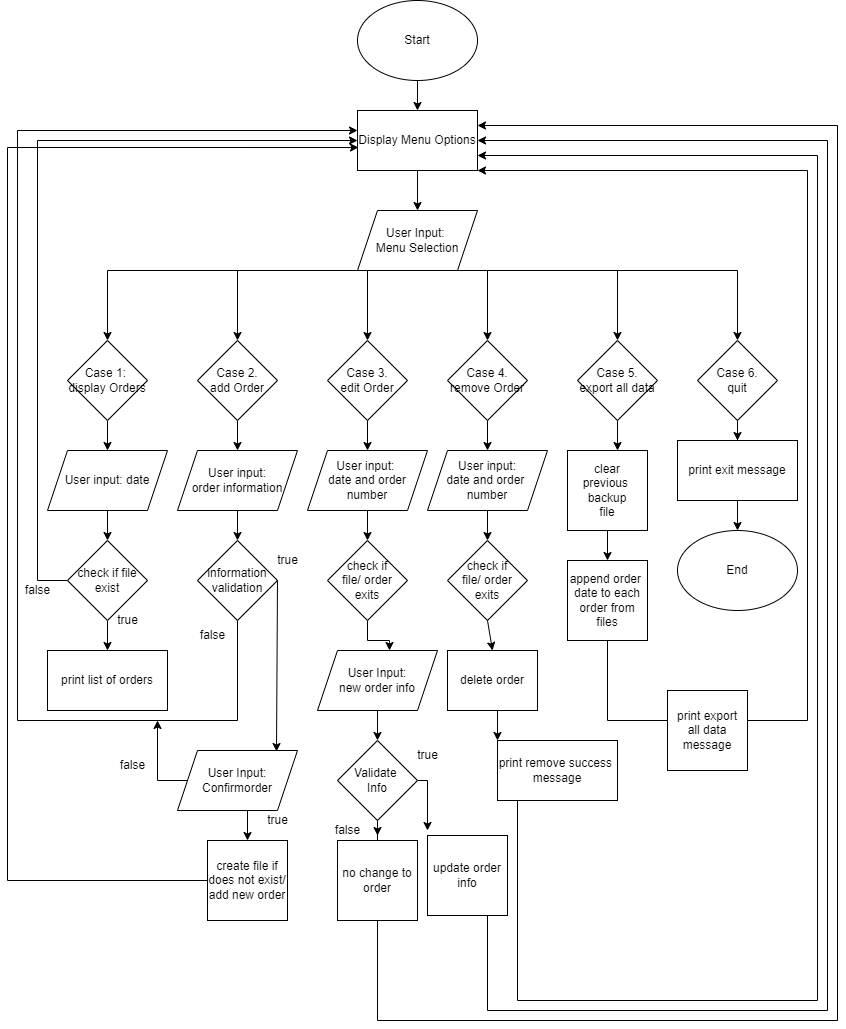

The diagram above was exported from draw.io. Its source (the exported page's mxGraphModel, read from the mxfile embedded in the PNG):
<mxGraphModel dx="868" dy="474" grid="1" gridSize="10" guides="1" tooltips="1" connect="1" arrows="1" fold="1" page="1" pageScale="1" pageWidth="850" pageHeight="1100" math="0" shadow="0">
  <root>
    <mxCell id="0" />
    <mxCell id="1" parent="0" />
    <mxCell id="i8kT8qt77En8i6l_NiX1-16" style="edgeStyle=orthogonalEdgeStyle;rounded=0;orthogonalLoop=1;jettySize=auto;html=1;" edge="1" parent="1" source="i8kT8qt77En8i6l_NiX1-1" target="i8kT8qt77En8i6l_NiX1-2">
      <mxGeometry relative="1" as="geometry" />
    </mxCell>
    <mxCell id="i8kT8qt77En8i6l_NiX1-1" value="Start" style="ellipse;whiteSpace=wrap;html=1;" vertex="1" parent="1">
      <mxGeometry x="360" y="10" width="120" height="80" as="geometry" />
    </mxCell>
    <mxCell id="i8kT8qt77En8i6l_NiX1-15" style="edgeStyle=orthogonalEdgeStyle;rounded=0;orthogonalLoop=1;jettySize=auto;html=1;entryX=0.5;entryY=0;entryDx=0;entryDy=0;" edge="1" parent="1" source="i8kT8qt77En8i6l_NiX1-2" target="i8kT8qt77En8i6l_NiX1-3">
      <mxGeometry relative="1" as="geometry" />
    </mxCell>
    <mxCell id="i8kT8qt77En8i6l_NiX1-2" value="Display Menu Options" style="whiteSpace=wrap;html=1;" vertex="1" parent="1">
      <mxGeometry x="360" y="120" width="120" height="60" as="geometry" />
    </mxCell>
    <mxCell id="i8kT8qt77En8i6l_NiX1-3" value="User Input:&amp;nbsp;&lt;br&gt;Menu Selection" style="shape=parallelogram;perimeter=parallelogramPerimeter;whiteSpace=wrap;html=1;fixedSize=1;" vertex="1" parent="1">
      <mxGeometry x="360" y="220" width="120" height="60" as="geometry" />
    </mxCell>
    <mxCell id="i8kT8qt77En8i6l_NiX1-20" style="edgeStyle=orthogonalEdgeStyle;rounded=0;orthogonalLoop=1;jettySize=auto;html=1;" edge="1" parent="1" source="i8kT8qt77En8i6l_NiX1-4" target="i8kT8qt77En8i6l_NiX1-19">
      <mxGeometry relative="1" as="geometry" />
    </mxCell>
    <mxCell id="i8kT8qt77En8i6l_NiX1-4" value="Case 1:&amp;nbsp;&lt;br&gt;display Orders" style="rhombus;whiteSpace=wrap;html=1;" vertex="1" parent="1">
      <mxGeometry x="70" y="350" width="80" height="80" as="geometry" />
    </mxCell>
    <mxCell id="i8kT8qt77En8i6l_NiX1-69" style="edgeStyle=orthogonalEdgeStyle;rounded=0;orthogonalLoop=1;jettySize=auto;html=1;" edge="1" parent="1" source="i8kT8qt77En8i6l_NiX1-5">
      <mxGeometry relative="1" as="geometry">
        <mxPoint x="740" y="450" as="targetPoint" />
      </mxGeometry>
    </mxCell>
    <mxCell id="i8kT8qt77En8i6l_NiX1-5" value="Case 6.&lt;br&gt;quit" style="rhombus;whiteSpace=wrap;html=1;" vertex="1" parent="1">
      <mxGeometry x="700" y="350" width="80" height="80" as="geometry" />
    </mxCell>
    <mxCell id="i8kT8qt77En8i6l_NiX1-84" style="edgeStyle=orthogonalEdgeStyle;rounded=0;orthogonalLoop=1;jettySize=auto;html=1;" edge="1" parent="1" source="i8kT8qt77En8i6l_NiX1-6">
      <mxGeometry relative="1" as="geometry">
        <mxPoint x="620" y="460" as="targetPoint" />
      </mxGeometry>
    </mxCell>
    <mxCell id="i8kT8qt77En8i6l_NiX1-6" value="Case 5.&lt;br&gt;export all data" style="rhombus;whiteSpace=wrap;html=1;" vertex="1" parent="1">
      <mxGeometry x="580" y="350" width="80" height="80" as="geometry" />
    </mxCell>
    <mxCell id="i8kT8qt77En8i6l_NiX1-76" style="edgeStyle=orthogonalEdgeStyle;rounded=0;orthogonalLoop=1;jettySize=auto;html=1;" edge="1" parent="1" source="i8kT8qt77En8i6l_NiX1-7" target="i8kT8qt77En8i6l_NiX1-73">
      <mxGeometry relative="1" as="geometry" />
    </mxCell>
    <mxCell id="i8kT8qt77En8i6l_NiX1-7" value="Case 4.&lt;br&gt;remove Order" style="rhombus;whiteSpace=wrap;html=1;" vertex="1" parent="1">
      <mxGeometry x="450" y="350" width="80" height="80" as="geometry" />
    </mxCell>
    <mxCell id="i8kT8qt77En8i6l_NiX1-42" style="edgeStyle=orthogonalEdgeStyle;rounded=0;orthogonalLoop=1;jettySize=auto;html=1;" edge="1" parent="1" source="i8kT8qt77En8i6l_NiX1-8" target="i8kT8qt77En8i6l_NiX1-41">
      <mxGeometry relative="1" as="geometry" />
    </mxCell>
    <mxCell id="i8kT8qt77En8i6l_NiX1-8" value="Case 3.&lt;br&gt;edit Order" style="rhombus;whiteSpace=wrap;html=1;" vertex="1" parent="1">
      <mxGeometry x="330" y="350" width="80" height="80" as="geometry" />
    </mxCell>
    <mxCell id="i8kT8qt77En8i6l_NiX1-31" style="edgeStyle=orthogonalEdgeStyle;rounded=0;orthogonalLoop=1;jettySize=auto;html=1;" edge="1" parent="1" source="i8kT8qt77En8i6l_NiX1-9" target="i8kT8qt77En8i6l_NiX1-28">
      <mxGeometry relative="1" as="geometry" />
    </mxCell>
    <mxCell id="i8kT8qt77En8i6l_NiX1-9" value="Case 2.&lt;br&gt;add Order" style="rhombus;whiteSpace=wrap;html=1;" vertex="1" parent="1">
      <mxGeometry x="200" y="350" width="80" height="80" as="geometry" />
    </mxCell>
    <mxCell id="i8kT8qt77En8i6l_NiX1-10" value="" style="endArrow=classic;html=1;rounded=0;exitX=0.5;exitY=1;exitDx=0;exitDy=0;entryX=0.5;entryY=0;entryDx=0;entryDy=0;" edge="1" parent="1" source="i8kT8qt77En8i6l_NiX1-3" target="i8kT8qt77En8i6l_NiX1-4">
      <mxGeometry width="50" height="50" relative="1" as="geometry">
        <mxPoint x="400" y="420" as="sourcePoint" />
        <mxPoint x="450" y="370" as="targetPoint" />
        <Array as="points">
          <mxPoint x="110" y="280" />
        </Array>
      </mxGeometry>
    </mxCell>
    <mxCell id="i8kT8qt77En8i6l_NiX1-11" value="" style="endArrow=classic;html=1;rounded=0;exitX=0.5;exitY=1;exitDx=0;exitDy=0;entryX=0.5;entryY=0;entryDx=0;entryDy=0;" edge="1" parent="1" source="i8kT8qt77En8i6l_NiX1-3" target="i8kT8qt77En8i6l_NiX1-5">
      <mxGeometry width="50" height="50" relative="1" as="geometry">
        <mxPoint x="400" y="420" as="sourcePoint" />
        <mxPoint x="450" y="370" as="targetPoint" />
        <Array as="points">
          <mxPoint x="740" y="280" />
        </Array>
      </mxGeometry>
    </mxCell>
    <mxCell id="i8kT8qt77En8i6l_NiX1-12" value="" style="endArrow=classic;html=1;rounded=0;entryX=0.5;entryY=0;entryDx=0;entryDy=0;" edge="1" parent="1" target="i8kT8qt77En8i6l_NiX1-9">
      <mxGeometry width="50" height="50" relative="1" as="geometry">
        <mxPoint x="410" y="280" as="sourcePoint" />
        <mxPoint x="450" y="370" as="targetPoint" />
        <Array as="points">
          <mxPoint x="240" y="280" />
        </Array>
      </mxGeometry>
    </mxCell>
    <mxCell id="i8kT8qt77En8i6l_NiX1-13" value="" style="endArrow=classic;html=1;rounded=0;entryX=0.5;entryY=0;entryDx=0;entryDy=0;" edge="1" parent="1" target="i8kT8qt77En8i6l_NiX1-8">
      <mxGeometry width="50" height="50" relative="1" as="geometry">
        <mxPoint x="410" y="280" as="sourcePoint" />
        <mxPoint x="450" y="370" as="targetPoint" />
        <Array as="points">
          <mxPoint x="370" y="280" />
        </Array>
      </mxGeometry>
    </mxCell>
    <mxCell id="i8kT8qt77En8i6l_NiX1-17" value="" style="endArrow=classic;html=1;rounded=0;entryX=0.5;entryY=0;entryDx=0;entryDy=0;" edge="1" parent="1" target="i8kT8qt77En8i6l_NiX1-7">
      <mxGeometry width="50" height="50" relative="1" as="geometry">
        <mxPoint x="420" y="280" as="sourcePoint" />
        <mxPoint x="450" y="340" as="targetPoint" />
        <Array as="points">
          <mxPoint x="490" y="280" />
        </Array>
      </mxGeometry>
    </mxCell>
    <mxCell id="i8kT8qt77En8i6l_NiX1-18" value="" style="endArrow=classic;html=1;rounded=0;entryX=0.5;entryY=0;entryDx=0;entryDy=0;" edge="1" parent="1" target="i8kT8qt77En8i6l_NiX1-6">
      <mxGeometry width="50" height="50" relative="1" as="geometry">
        <mxPoint x="420" y="280" as="sourcePoint" />
        <mxPoint x="450" y="340" as="targetPoint" />
        <Array as="points">
          <mxPoint x="620" y="280" />
        </Array>
      </mxGeometry>
    </mxCell>
    <mxCell id="i8kT8qt77En8i6l_NiX1-22" style="edgeStyle=orthogonalEdgeStyle;rounded=0;orthogonalLoop=1;jettySize=auto;html=1;" edge="1" parent="1" source="i8kT8qt77En8i6l_NiX1-19" target="i8kT8qt77En8i6l_NiX1-21">
      <mxGeometry relative="1" as="geometry" />
    </mxCell>
    <mxCell id="i8kT8qt77En8i6l_NiX1-19" value="User input: date" style="shape=parallelogram;perimeter=parallelogramPerimeter;whiteSpace=wrap;html=1;fixedSize=1;" vertex="1" parent="1">
      <mxGeometry x="50" y="460" width="120" height="60" as="geometry" />
    </mxCell>
    <mxCell id="i8kT8qt77En8i6l_NiX1-23" style="edgeStyle=orthogonalEdgeStyle;rounded=0;orthogonalLoop=1;jettySize=auto;html=1;entryX=0;entryY=0.5;entryDx=0;entryDy=0;" edge="1" parent="1" source="i8kT8qt77En8i6l_NiX1-21" target="i8kT8qt77En8i6l_NiX1-2">
      <mxGeometry relative="1" as="geometry">
        <Array as="points">
          <mxPoint x="40" y="590" />
          <mxPoint x="40" y="150" />
        </Array>
      </mxGeometry>
    </mxCell>
    <mxCell id="i8kT8qt77En8i6l_NiX1-27" style="edgeStyle=orthogonalEdgeStyle;rounded=0;orthogonalLoop=1;jettySize=auto;html=1;" edge="1" parent="1" source="i8kT8qt77En8i6l_NiX1-21" target="i8kT8qt77En8i6l_NiX1-26">
      <mxGeometry relative="1" as="geometry" />
    </mxCell>
    <mxCell id="i8kT8qt77En8i6l_NiX1-21" value="check if file&lt;br&gt;exist" style="rhombus;whiteSpace=wrap;html=1;" vertex="1" parent="1">
      <mxGeometry x="70" y="550" width="80" height="80" as="geometry" />
    </mxCell>
    <mxCell id="i8kT8qt77En8i6l_NiX1-24" value="false" style="text;html=1;align=center;verticalAlign=middle;resizable=0;points=[];autosize=1;strokeColor=none;fillColor=none;" vertex="1" parent="1">
      <mxGeometry x="15" y="585" width="50" height="30" as="geometry" />
    </mxCell>
    <mxCell id="i8kT8qt77En8i6l_NiX1-25" value="true" style="text;html=1;align=center;verticalAlign=middle;resizable=0;points=[];autosize=1;strokeColor=none;fillColor=none;" vertex="1" parent="1">
      <mxGeometry x="110" y="615" width="40" height="30" as="geometry" />
    </mxCell>
    <mxCell id="i8kT8qt77En8i6l_NiX1-26" value="print list of orders" style="whiteSpace=wrap;html=1;" vertex="1" parent="1">
      <mxGeometry x="50" y="660" width="120" height="60" as="geometry" />
    </mxCell>
    <mxCell id="i8kT8qt77En8i6l_NiX1-30" style="edgeStyle=orthogonalEdgeStyle;rounded=0;orthogonalLoop=1;jettySize=auto;html=1;" edge="1" parent="1" source="i8kT8qt77En8i6l_NiX1-28" target="i8kT8qt77En8i6l_NiX1-29">
      <mxGeometry relative="1" as="geometry" />
    </mxCell>
    <mxCell id="i8kT8qt77En8i6l_NiX1-28" value="User input:&lt;br&gt;order information" style="shape=parallelogram;perimeter=parallelogramPerimeter;whiteSpace=wrap;html=1;fixedSize=1;" vertex="1" parent="1">
      <mxGeometry x="180" y="460" width="120" height="60" as="geometry" />
    </mxCell>
    <mxCell id="i8kT8qt77En8i6l_NiX1-33" style="edgeStyle=orthogonalEdgeStyle;rounded=0;orthogonalLoop=1;jettySize=auto;html=1;exitX=0.5;exitY=1;exitDx=0;exitDy=0;" edge="1" parent="1" source="i8kT8qt77En8i6l_NiX1-29">
      <mxGeometry relative="1" as="geometry">
        <mxPoint x="360" y="140" as="targetPoint" />
        <Array as="points">
          <mxPoint x="240" y="730" />
          <mxPoint x="20" y="730" />
          <mxPoint x="20" y="140" />
        </Array>
      </mxGeometry>
    </mxCell>
    <mxCell id="i8kT8qt77En8i6l_NiX1-40" style="edgeStyle=orthogonalEdgeStyle;rounded=0;orthogonalLoop=1;jettySize=auto;html=1;entryX=0.5;entryY=0;entryDx=0;entryDy=0;startArrow=none;exitX=0.608;exitY=0.967;exitDx=0;exitDy=0;exitPerimeter=0;" edge="1" parent="1" source="i8kT8qt77En8i6l_NiX1-46">
      <mxGeometry relative="1" as="geometry">
        <mxPoint x="250" y="850" as="targetPoint" />
        <Array as="points" />
      </mxGeometry>
    </mxCell>
    <mxCell id="i8kT8qt77En8i6l_NiX1-29" value="information&lt;br&gt;validation" style="rhombus;whiteSpace=wrap;html=1;" vertex="1" parent="1">
      <mxGeometry x="200" y="550" width="80" height="80" as="geometry" />
    </mxCell>
    <mxCell id="i8kT8qt77En8i6l_NiX1-34" value="false" style="text;html=1;align=center;verticalAlign=middle;resizable=0;points=[];autosize=1;strokeColor=none;fillColor=none;" vertex="1" parent="1">
      <mxGeometry x="190" y="630" width="50" height="30" as="geometry" />
    </mxCell>
    <mxCell id="i8kT8qt77En8i6l_NiX1-36" value="true" style="text;html=1;align=center;verticalAlign=middle;resizable=0;points=[];autosize=1;strokeColor=none;fillColor=none;" vertex="1" parent="1">
      <mxGeometry x="270" y="555" width="40" height="30" as="geometry" />
    </mxCell>
    <mxCell id="i8kT8qt77En8i6l_NiX1-59" style="edgeStyle=orthogonalEdgeStyle;rounded=0;orthogonalLoop=1;jettySize=auto;html=1;entryX=0.008;entryY=0.617;entryDx=0;entryDy=0;entryPerimeter=0;" edge="1" parent="1" target="i8kT8qt77En8i6l_NiX1-2">
      <mxGeometry relative="1" as="geometry">
        <mxPoint x="210" y="890" as="sourcePoint" />
        <Array as="points">
          <mxPoint x="10" y="890" />
          <mxPoint x="10" y="157" />
        </Array>
      </mxGeometry>
    </mxCell>
    <mxCell id="i8kT8qt77En8i6l_NiX1-44" style="edgeStyle=orthogonalEdgeStyle;rounded=0;orthogonalLoop=1;jettySize=auto;html=1;" edge="1" parent="1" source="i8kT8qt77En8i6l_NiX1-41" target="i8kT8qt77En8i6l_NiX1-43">
      <mxGeometry relative="1" as="geometry" />
    </mxCell>
    <mxCell id="i8kT8qt77En8i6l_NiX1-41" value="User input:&amp;nbsp;&lt;br&gt;date and order number" style="shape=parallelogram;perimeter=parallelogramPerimeter;whiteSpace=wrap;html=1;fixedSize=1;" vertex="1" parent="1">
      <mxGeometry x="310" y="460" width="120" height="60" as="geometry" />
    </mxCell>
    <mxCell id="i8kT8qt77En8i6l_NiX1-56" style="edgeStyle=orthogonalEdgeStyle;rounded=0;orthogonalLoop=1;jettySize=auto;html=1;entryX=0.6;entryY=0;entryDx=0;entryDy=0;entryPerimeter=0;" edge="1" parent="1" source="i8kT8qt77En8i6l_NiX1-43" target="i8kT8qt77En8i6l_NiX1-45">
      <mxGeometry relative="1" as="geometry" />
    </mxCell>
    <mxCell id="i8kT8qt77En8i6l_NiX1-43" value="check if&lt;br&gt;file/ order&lt;br&gt;exits" style="rhombus;whiteSpace=wrap;html=1;" vertex="1" parent="1">
      <mxGeometry x="330" y="550" width="80" height="80" as="geometry" />
    </mxCell>
    <mxCell id="i8kT8qt77En8i6l_NiX1-58" style="edgeStyle=orthogonalEdgeStyle;rounded=0;orthogonalLoop=1;jettySize=auto;html=1;" edge="1" parent="1" source="i8kT8qt77En8i6l_NiX1-45" target="i8kT8qt77En8i6l_NiX1-57">
      <mxGeometry relative="1" as="geometry" />
    </mxCell>
    <mxCell id="i8kT8qt77En8i6l_NiX1-45" value="User Input:&lt;br&gt;new order info" style="shape=parallelogram;perimeter=parallelogramPerimeter;whiteSpace=wrap;html=1;fixedSize=1;" vertex="1" parent="1">
      <mxGeometry x="320" y="660" width="120" height="60" as="geometry" />
    </mxCell>
    <mxCell id="i8kT8qt77En8i6l_NiX1-50" style="edgeStyle=orthogonalEdgeStyle;rounded=0;orthogonalLoop=1;jettySize=auto;html=1;" edge="1" parent="1" source="i8kT8qt77En8i6l_NiX1-46">
      <mxGeometry relative="1" as="geometry">
        <mxPoint x="160" y="730" as="targetPoint" />
      </mxGeometry>
    </mxCell>
    <mxCell id="i8kT8qt77En8i6l_NiX1-46" value="User Input:&lt;br&gt;Confirmorder" style="shape=parallelogram;perimeter=parallelogramPerimeter;whiteSpace=wrap;html=1;fixedSize=1;" vertex="1" parent="1">
      <mxGeometry x="180" y="760" width="120" height="60" as="geometry" />
    </mxCell>
    <mxCell id="i8kT8qt77En8i6l_NiX1-51" value="false" style="text;html=1;align=center;verticalAlign=middle;resizable=0;points=[];autosize=1;strokeColor=none;fillColor=none;" vertex="1" parent="1">
      <mxGeometry x="110" y="760" width="50" height="30" as="geometry" />
    </mxCell>
    <mxCell id="i8kT8qt77En8i6l_NiX1-52" value="true" style="text;html=1;align=center;verticalAlign=middle;resizable=0;points=[];autosize=1;strokeColor=none;fillColor=none;" vertex="1" parent="1">
      <mxGeometry x="260" y="815" width="40" height="30" as="geometry" />
    </mxCell>
    <mxCell id="i8kT8qt77En8i6l_NiX1-54" value="" style="endArrow=classic;html=1;rounded=0;exitX=1;exitY=0.5;exitDx=0;exitDy=0;entryX=0.825;entryY=0.017;entryDx=0;entryDy=0;entryPerimeter=0;" edge="1" parent="1" source="i8kT8qt77En8i6l_NiX1-29" target="i8kT8qt77En8i6l_NiX1-46">
      <mxGeometry width="50" height="50" relative="1" as="geometry">
        <mxPoint x="400" y="620" as="sourcePoint" />
        <mxPoint x="450" y="570" as="targetPoint" />
      </mxGeometry>
    </mxCell>
    <mxCell id="i8kT8qt77En8i6l_NiX1-61" style="edgeStyle=orthogonalEdgeStyle;rounded=0;orthogonalLoop=1;jettySize=auto;html=1;" edge="1" parent="1" source="i8kT8qt77En8i6l_NiX1-57">
      <mxGeometry relative="1" as="geometry">
        <mxPoint x="380" y="845" as="targetPoint" />
      </mxGeometry>
    </mxCell>
    <mxCell id="i8kT8qt77En8i6l_NiX1-63" style="edgeStyle=orthogonalEdgeStyle;rounded=0;orthogonalLoop=1;jettySize=auto;html=1;" edge="1" parent="1" source="i8kT8qt77En8i6l_NiX1-57">
      <mxGeometry relative="1" as="geometry">
        <mxPoint x="430" y="840" as="targetPoint" />
        <Array as="points">
          <mxPoint x="430" y="790" />
        </Array>
      </mxGeometry>
    </mxCell>
    <mxCell id="i8kT8qt77En8i6l_NiX1-57" value="Validate&amp;nbsp;&lt;br&gt;Info" style="rhombus;whiteSpace=wrap;html=1;" vertex="1" parent="1">
      <mxGeometry x="340" y="750" width="80" height="80" as="geometry" />
    </mxCell>
    <mxCell id="i8kT8qt77En8i6l_NiX1-66" style="edgeStyle=orthogonalEdgeStyle;rounded=0;orthogonalLoop=1;jettySize=auto;html=1;entryX=1;entryY=0.25;entryDx=0;entryDy=0;" edge="1" parent="1" target="i8kT8qt77En8i6l_NiX1-2">
      <mxGeometry relative="1" as="geometry">
        <mxPoint x="380" y="925" as="sourcePoint" />
        <Array as="points">
          <mxPoint x="380" y="1030" />
          <mxPoint x="840" y="1030" />
          <mxPoint x="840" y="135" />
        </Array>
      </mxGeometry>
    </mxCell>
    <mxCell id="i8kT8qt77En8i6l_NiX1-67" style="edgeStyle=orthogonalEdgeStyle;rounded=0;orthogonalLoop=1;jettySize=auto;html=1;entryX=1;entryY=0.5;entryDx=0;entryDy=0;" edge="1" parent="1" target="i8kT8qt77En8i6l_NiX1-2">
      <mxGeometry relative="1" as="geometry">
        <mxPoint x="490" y="860" as="sourcePoint" />
        <Array as="points">
          <mxPoint x="490" y="1020" />
          <mxPoint x="830" y="1020" />
          <mxPoint x="830" y="150" />
        </Array>
      </mxGeometry>
    </mxCell>
    <mxCell id="i8kT8qt77En8i6l_NiX1-64" value="false" style="text;html=1;align=center;verticalAlign=middle;resizable=0;points=[];autosize=1;strokeColor=none;fillColor=none;" vertex="1" parent="1">
      <mxGeometry x="325" y="825" width="50" height="30" as="geometry" />
    </mxCell>
    <mxCell id="i8kT8qt77En8i6l_NiX1-65" value="true" style="text;html=1;align=center;verticalAlign=middle;resizable=0;points=[];autosize=1;strokeColor=none;fillColor=none;" vertex="1" parent="1">
      <mxGeometry x="410" y="750" width="40" height="30" as="geometry" />
    </mxCell>
    <mxCell id="i8kT8qt77En8i6l_NiX1-70" value="End" style="ellipse;whiteSpace=wrap;html=1;" vertex="1" parent="1">
      <mxGeometry x="680" y="540" width="120" height="80" as="geometry" />
    </mxCell>
    <mxCell id="i8kT8qt77En8i6l_NiX1-72" style="edgeStyle=orthogonalEdgeStyle;rounded=0;orthogonalLoop=1;jettySize=auto;html=1;" edge="1" parent="1" source="i8kT8qt77En8i6l_NiX1-71" target="i8kT8qt77En8i6l_NiX1-70">
      <mxGeometry relative="1" as="geometry" />
    </mxCell>
    <mxCell id="i8kT8qt77En8i6l_NiX1-71" value="print exit message" style="whiteSpace=wrap;html=1;" vertex="1" parent="1">
      <mxGeometry x="680" y="450" width="120" height="60" as="geometry" />
    </mxCell>
    <mxCell id="i8kT8qt77En8i6l_NiX1-77" style="edgeStyle=orthogonalEdgeStyle;rounded=0;orthogonalLoop=1;jettySize=auto;html=1;" edge="1" parent="1" source="i8kT8qt77En8i6l_NiX1-73" target="i8kT8qt77En8i6l_NiX1-75">
      <mxGeometry relative="1" as="geometry" />
    </mxCell>
    <mxCell id="i8kT8qt77En8i6l_NiX1-73" value="User input:&lt;br&gt;date and order&amp;nbsp;&lt;br&gt;number" style="shape=parallelogram;perimeter=parallelogramPerimeter;whiteSpace=wrap;html=1;fixedSize=1;" vertex="1" parent="1">
      <mxGeometry x="430" y="460" width="120" height="60" as="geometry" />
    </mxCell>
    <mxCell id="i8kT8qt77En8i6l_NiX1-75" value="check if&lt;br&gt;file/ order&lt;br&gt;exits" style="rhombus;whiteSpace=wrap;html=1;" vertex="1" parent="1">
      <mxGeometry x="450" y="550" width="80" height="80" as="geometry" />
    </mxCell>
    <mxCell id="i8kT8qt77En8i6l_NiX1-81" style="edgeStyle=orthogonalEdgeStyle;rounded=0;orthogonalLoop=1;jettySize=auto;html=1;entryX=0;entryY=0;entryDx=0;entryDy=0;exitX=0.35;exitY=0.95;exitDx=0;exitDy=0;exitPerimeter=0;" edge="1" parent="1" source="i8kT8qt77En8i6l_NiX1-86" target="i8kT8qt77En8i6l_NiX1-79">
      <mxGeometry relative="1" as="geometry">
        <mxPoint x="490" y="730" as="sourcePoint" />
      </mxGeometry>
    </mxCell>
    <mxCell id="i8kT8qt77En8i6l_NiX1-82" style="edgeStyle=orthogonalEdgeStyle;rounded=0;orthogonalLoop=1;jettySize=auto;html=1;entryX=1;entryY=0.75;entryDx=0;entryDy=0;" edge="1" parent="1" source="i8kT8qt77En8i6l_NiX1-79" target="i8kT8qt77En8i6l_NiX1-2">
      <mxGeometry relative="1" as="geometry">
        <Array as="points">
          <mxPoint x="520" y="1010" />
          <mxPoint x="820" y="1010" />
          <mxPoint x="820" y="165" />
        </Array>
      </mxGeometry>
    </mxCell>
    <mxCell id="i8kT8qt77En8i6l_NiX1-79" value="print remove success&amp;nbsp;&lt;br&gt;message" style="whiteSpace=wrap;html=1;" vertex="1" parent="1">
      <mxGeometry x="500" y="750" width="120" height="60" as="geometry" />
    </mxCell>
    <mxCell id="i8kT8qt77En8i6l_NiX1-80" value="" style="endArrow=classic;html=1;rounded=0;exitX=0.5;exitY=1;exitDx=0;exitDy=0;entryX=0.5;entryY=0;entryDx=0;entryDy=0;" edge="1" parent="1" source="i8kT8qt77En8i6l_NiX1-75" target="i8kT8qt77En8i6l_NiX1-86">
      <mxGeometry width="50" height="50" relative="1" as="geometry">
        <mxPoint x="400" y="680" as="sourcePoint" />
        <mxPoint x="490" y="650" as="targetPoint" />
      </mxGeometry>
    </mxCell>
    <mxCell id="i8kT8qt77En8i6l_NiX1-86" value="delete order" style="rounded=0;whiteSpace=wrap;html=1;" vertex="1" parent="1">
      <mxGeometry x="450" y="660" width="90" height="60" as="geometry" />
    </mxCell>
    <mxCell id="i8kT8qt77En8i6l_NiX1-87" value="no change to&lt;br&gt;order" style="rounded=0;whiteSpace=wrap;html=1;" vertex="1" parent="1">
      <mxGeometry x="340" y="850" width="80" height="80" as="geometry" />
    </mxCell>
    <mxCell id="i8kT8qt77En8i6l_NiX1-88" value="update order&lt;br&gt;info" style="rounded=0;whiteSpace=wrap;html=1;" vertex="1" parent="1">
      <mxGeometry x="430" y="845" width="80" height="80" as="geometry" />
    </mxCell>
    <mxCell id="i8kT8qt77En8i6l_NiX1-89" value="create file if does not exist/&lt;br&gt;add new order" style="whiteSpace=wrap;html=1;aspect=fixed;" vertex="1" parent="1">
      <mxGeometry x="210" y="850" width="80" height="80" as="geometry" />
    </mxCell>
    <mxCell id="i8kT8qt77En8i6l_NiX1-92" style="edgeStyle=orthogonalEdgeStyle;rounded=0;orthogonalLoop=1;jettySize=auto;html=1;" edge="1" parent="1" source="i8kT8qt77En8i6l_NiX1-90" target="i8kT8qt77En8i6l_NiX1-91">
      <mxGeometry relative="1" as="geometry" />
    </mxCell>
    <mxCell id="i8kT8qt77En8i6l_NiX1-90" value="clear&lt;br&gt;previous&amp;nbsp;&lt;br&gt;backup&lt;br&gt;file" style="whiteSpace=wrap;html=1;aspect=fixed;" vertex="1" parent="1">
      <mxGeometry x="570" y="460" width="80" height="80" as="geometry" />
    </mxCell>
    <mxCell id="i8kT8qt77En8i6l_NiX1-93" style="edgeStyle=orthogonalEdgeStyle;rounded=0;orthogonalLoop=1;jettySize=auto;html=1;entryX=1;entryY=1;entryDx=0;entryDy=0;" edge="1" parent="1" source="i8kT8qt77En8i6l_NiX1-91" target="i8kT8qt77En8i6l_NiX1-2">
      <mxGeometry relative="1" as="geometry">
        <Array as="points">
          <mxPoint x="610" y="730" />
          <mxPoint x="810" y="730" />
          <mxPoint x="810" y="180" />
        </Array>
      </mxGeometry>
    </mxCell>
    <mxCell id="i8kT8qt77En8i6l_NiX1-91" value="append order&amp;nbsp;&lt;br&gt;date to each&lt;br&gt;order from files" style="whiteSpace=wrap;html=1;aspect=fixed;" vertex="1" parent="1">
      <mxGeometry x="570" y="570" width="80" height="80" as="geometry" />
    </mxCell>
    <mxCell id="i8kT8qt77En8i6l_NiX1-94" value="print export&lt;br&gt;all data message" style="whiteSpace=wrap;html=1;aspect=fixed;" vertex="1" parent="1">
      <mxGeometry x="670" y="700" width="80" height="80" as="geometry" />
    </mxCell>
  </root>
</mxGraphModel>